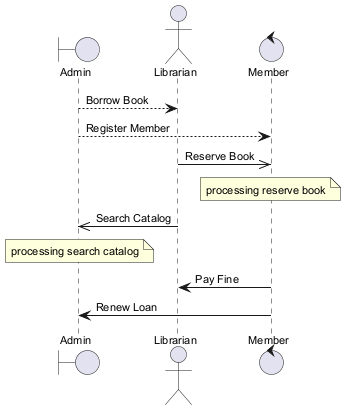

The diagram above was rendered by PlantUML. Its source (embedded in the PNG):
@startuml
skinparam backgroundColor #FFFFFF
skinparam classBackgroundColor #F3E5F5
skinparam classBorderColor #6A1B9A
skinparam defaultFontSize 11
boundary "Admin" as A
actor "Librarian" as L
control "Member" as M
A --> L : Borrow Book
A --> M : Register Member
L ->> M : Reserve Book
note over M : processing reserve book
L ->> A : Search Catalog
note over A : processing search catalog
M -> L : Pay Fine
M -> A : Renew Loan
@enduml